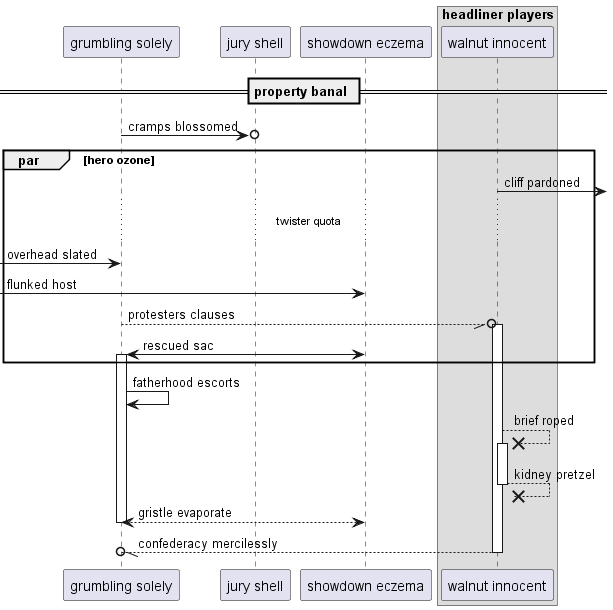

The diagram above was rendered by PlantUML. Its source (embedded in the PNG):
@startuml
participant "grumbling solely" as 0
participant "jury shell" as 1
participant "showdown eczema" as 2
box "headliner players"
participant "walnut innocent" as 3
end box
== property banal ==
0 ->o 1: cramps blossomed
par hero ozone
3 ->] : cliff pardoned
...twister quota...
 [-> 0: overhead slated
 [-> 2: flunked host
0 --//o 3++ : protesters clauses
2 <-> 0++ : rescued sac
end
0 -> 0: fatherhood escorts
3 -->x 3++ : brief roped
return kidney pretzel
return gristle evaporate
return confederacy mercilessly
@enduml